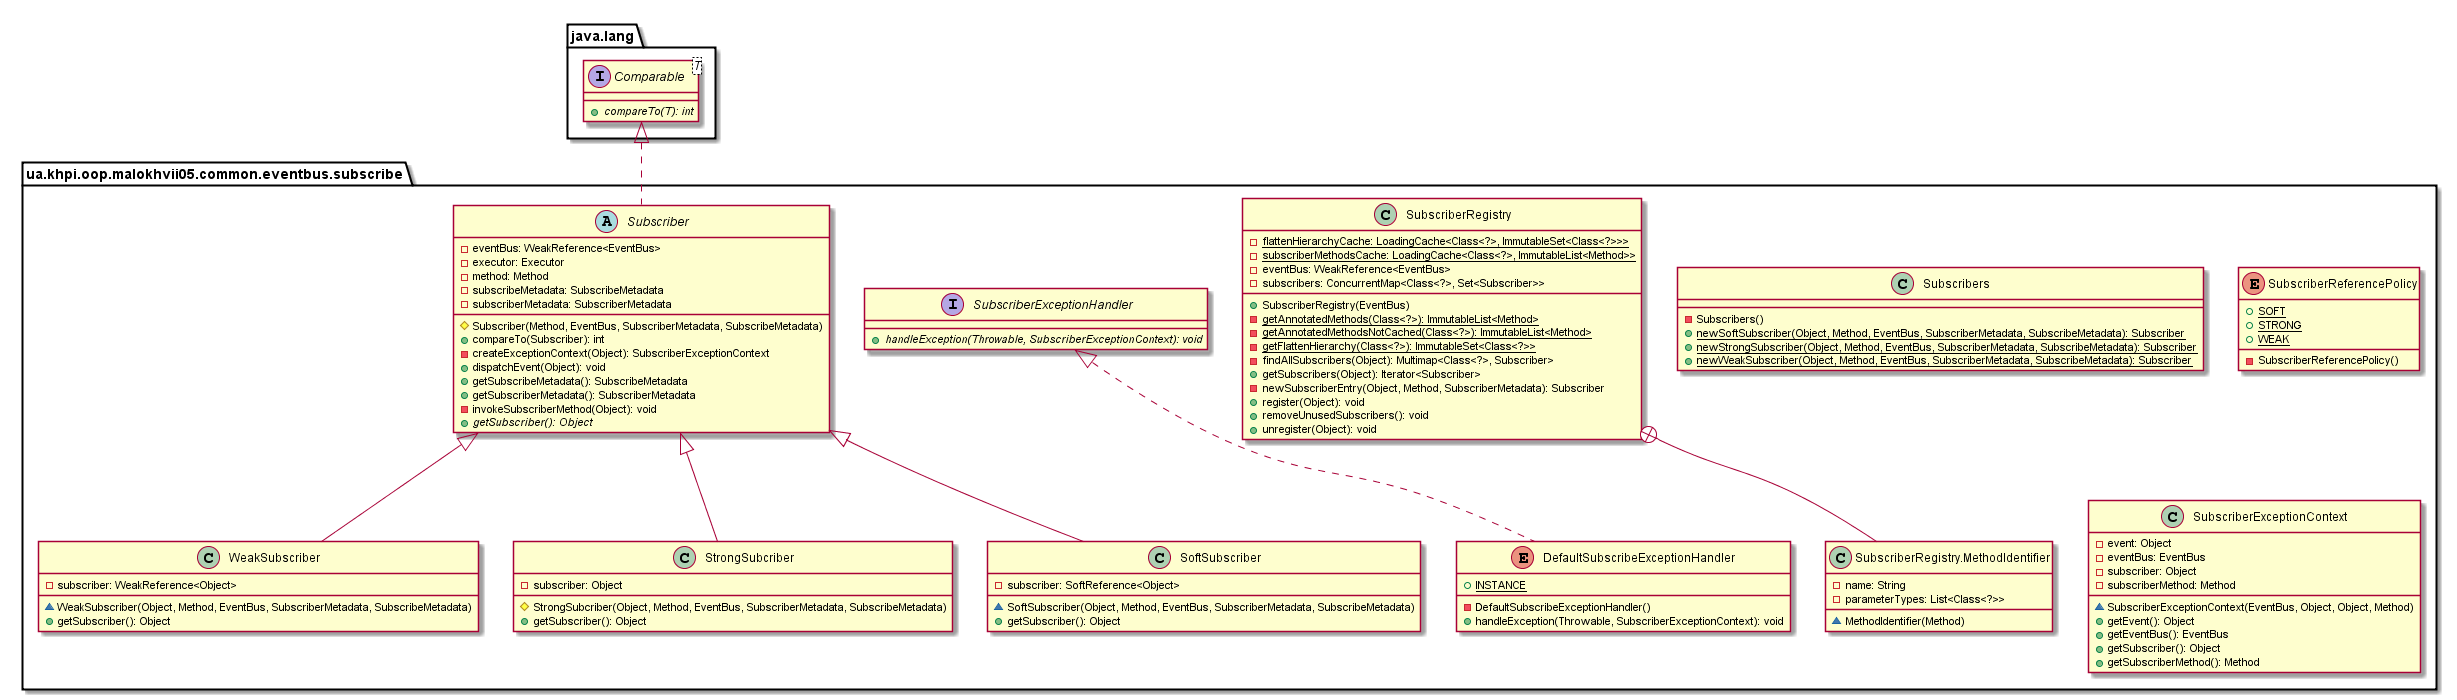

The diagram above was rendered by PlantUML. Its source (embedded in the PNG):
@startuml

    namespace ua.khpi.oop.malokhvii05.common.eventbus.subscribe {

        class WeakSubscriber {
            -subscriber: WeakReference<Object>
            ~WeakSubscriber(Object, Method, EventBus, SubscriberMetadata, SubscribeMetadata)
            +getSubscriber(): Object
        }

        class Subscribers {
            -Subscribers()
            {static} +newSoftSubscriber(Object, Method, EventBus, SubscriberMetadata, SubscribeMetadata): Subscriber
            {static} +newStrongSubscriber(Object, Method, EventBus, SubscriberMetadata, SubscribeMetadata): Subscriber
            {static} +newWeakSubscriber(Object, Method, EventBus, SubscriberMetadata, SubscribeMetadata): Subscriber
        }

        class SubscriberRegistry {
            {static} -flattenHierarchyCache: LoadingCache<Class<?>, ImmutableSet<Class<?>>>
            {static} -subscriberMethodsCache: LoadingCache<Class<?>, ImmutableList<Method>>
            -eventBus: WeakReference<EventBus>
            -subscribers: ConcurrentMap<Class<?>, Set<Subscriber>>
            +SubscriberRegistry(EventBus)
            {static} -getAnnotatedMethods(Class<?>): ImmutableList<Method>
            {static} -getAnnotatedMethodsNotCached(Class<?>): ImmutableList<Method>
            {static} -getFlattenHierarchy(Class<?>): ImmutableSet<Class<?>>
            -findAllSubscribers(Object): Multimap<Class<?>, Subscriber>
            +getSubscribers(Object): Iterator<Subscriber>
            -newSubscriberEntry(Object, Method, SubscriberMetadata): Subscriber
            +register(Object): void
            +removeUnusedSubscribers(): void
            +unregister(Object): void
        }

        class ua.khpi.oop.malokhvii05.common.eventbus.subscribe.SubscriberRegistry.MethodIdentifier {
            -name: String
            -parameterTypes: List<Class<?>>
            ~MethodIdentifier(Method)
        }

        enum SubscriberReferencePolicy {
            {static} +SOFT
            {static} +STRONG
            {static} +WEAK
            -SubscriberReferencePolicy()
        }

        interface SubscriberExceptionHandler {
            {abstract} +handleException(Throwable, SubscriberExceptionContext): void
        }

        class SubscriberExceptionContext {
            -event: Object
            -eventBus: EventBus
            -subscriber: Object
            -subscriberMethod: Method
            ~SubscriberExceptionContext(EventBus, Object, Object, Method)
            +getEvent(): Object
            +getEventBus(): EventBus
            +getSubscriber(): Object
            +getSubscriberMethod(): Method
        }

        abstract class Subscriber {
            -eventBus: WeakReference<EventBus>
            -executor: Executor
            -method: Method
            -subscribeMetadata: SubscribeMetadata
            -subscriberMetadata: SubscriberMetadata
            #Subscriber(Method, EventBus, SubscriberMetadata, SubscribeMetadata)
            +compareTo(Subscriber): int
            -createExceptionContext(Object): SubscriberExceptionContext
            +dispatchEvent(Object): void
            +getSubscribeMetadata(): SubscribeMetadata
            +getSubscriberMetadata(): SubscriberMetadata
            -invokeSubscriberMethod(Object): void
            {abstract} +getSubscriber(): Object
        }

        class StrongSubcriber {
            -subscriber: Object
            #StrongSubcriber(Object, Method, EventBus, SubscriberMetadata, SubscribeMetadata)
            +getSubscriber(): Object
        }

        class SoftSubscriber {
            -subscriber: SoftReference<Object>
            ~SoftSubscriber(Object, Method, EventBus, SubscriberMetadata, SubscribeMetadata)
            +getSubscriber(): Object
        }

        enum DefaultSubscribeExceptionHandler {
            {static} +INSTANCE
            -DefaultSubscribeExceptionHandler()
            +handleException(Throwable, SubscriberExceptionContext): void
        }

        Subscriber <|-- WeakSubscriber

        SubscriberRegistry +-- ua.khpi.oop.malokhvii05.common.eventbus.subscribe.SubscriberRegistry.MethodIdentifier

        interface java.lang.Comparable<T> {
            {abstract} +compareTo(T): int
        }
        java.lang.Comparable <|.. Subscriber

        Subscriber <|-- StrongSubcriber

        Subscriber <|-- SoftSubscriber

        SubscriberExceptionHandler <|.. DefaultSubscribeExceptionHandler

    }

@enduml